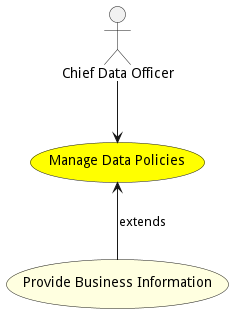

The diagram above was rendered by PlantUML. Its source (embedded in the PNG):
@startuml


usecase "Manage Data Policies" as ManageDataPolicies #yellow

Actor "Chief Data Officer" as ChiefDataOfficer

ChiefDataOfficer --> ManageDataPolicies





usecase "Provide Business Information" as ProvideBusinessInformation #lightyellow

ManageDataPolicies <-- ProvideBusinessInformation : extends







@enduml